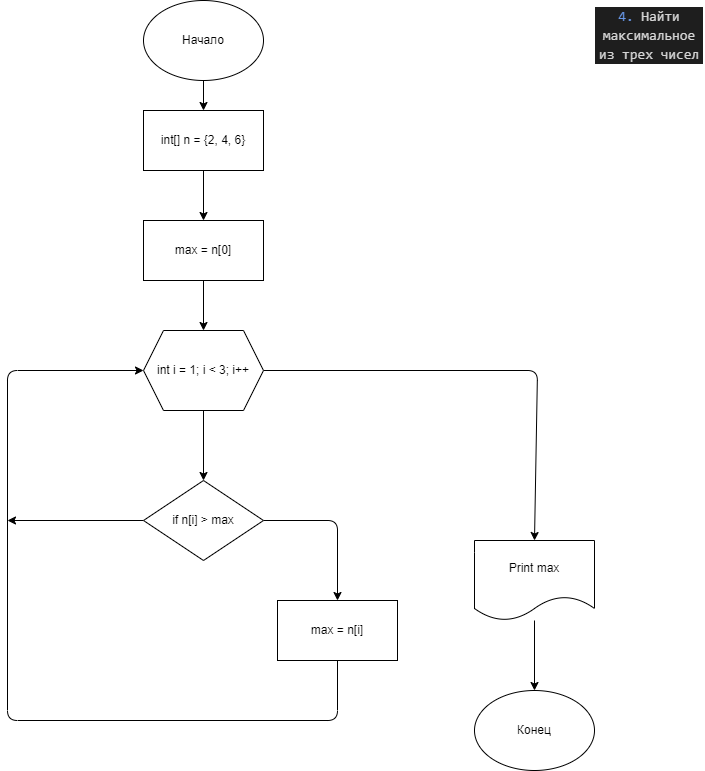

The diagram above was exported from draw.io. Its source (the exported page's mxGraphModel, read from the mxfile embedded in the PNG):
<mxGraphModel dx="1997" dy="798" grid="1" gridSize="10" guides="1" tooltips="1" connect="1" arrows="1" fold="1" page="1" pageScale="1" pageWidth="827" pageHeight="1169" math="0" shadow="0">
  <root>
    <mxCell id="0" />
    <mxCell id="1" parent="0" />
    <mxCell id="2" value="&lt;div style=&quot;color: rgb(212, 212, 212); background-color: rgb(30, 30, 30); font-family: Consolas, &amp;quot;Courier New&amp;quot;, monospace; font-size: 14px; line-height: 19px;&quot;&gt;&lt;span style=&quot;color: #6796e6;&quot;&gt;4.&lt;/span&gt; Найти максимальное из трех чисел&lt;/div&gt;" style="text;strokeColor=none;align=center;fillColor=none;html=1;verticalAlign=middle;whiteSpace=wrap;rounded=0;" vertex="1" parent="1">
      <mxGeometry x="717" width="110" height="70" as="geometry" />
    </mxCell>
    <mxCell id="6" value="" style="edgeStyle=none;html=1;" edge="1" parent="1" source="4" target="5">
      <mxGeometry relative="1" as="geometry" />
    </mxCell>
    <mxCell id="4" value="Начало" style="ellipse;whiteSpace=wrap;html=1;" vertex="1" parent="1">
      <mxGeometry x="266" width="120" height="80" as="geometry" />
    </mxCell>
    <mxCell id="23" value="" style="edgeStyle=none;html=1;" edge="1" parent="1" source="5" target="9">
      <mxGeometry relative="1" as="geometry" />
    </mxCell>
    <mxCell id="5" value="int[] n = {2, 4, 6}" style="rounded=0;whiteSpace=wrap;html=1;" vertex="1" parent="1">
      <mxGeometry x="266" y="110" width="120" height="60" as="geometry" />
    </mxCell>
    <mxCell id="21" style="edgeStyle=none;html=1;exitX=1;exitY=0.5;exitDx=0;exitDy=0;entryX=0.5;entryY=0;entryDx=0;entryDy=0;" edge="1" parent="1" source="7" target="18">
      <mxGeometry relative="1" as="geometry">
        <Array as="points">
          <mxPoint x="660" y="370" />
        </Array>
      </mxGeometry>
    </mxCell>
    <mxCell id="7" value="int i = 1; i &amp;lt; 3; i++" style="shape=hexagon;perimeter=hexagonPerimeter2;whiteSpace=wrap;html=1;fixedSize=1;rounded=0;" vertex="1" parent="1">
      <mxGeometry x="266" y="330" width="120" height="80" as="geometry" />
    </mxCell>
    <mxCell id="12" value="" style="edgeStyle=none;html=1;exitX=0.5;exitY=1;exitDx=0;exitDy=0;" edge="1" parent="1" source="7" target="11">
      <mxGeometry relative="1" as="geometry">
        <mxPoint x="420" y="450" as="sourcePoint" />
      </mxGeometry>
    </mxCell>
    <mxCell id="24" value="" style="edgeStyle=none;html=1;" edge="1" parent="1" source="9" target="7">
      <mxGeometry relative="1" as="geometry" />
    </mxCell>
    <mxCell id="9" value="max = n[0]" style="whiteSpace=wrap;html=1;rounded=0;" vertex="1" parent="1">
      <mxGeometry x="266" y="220" width="120" height="60" as="geometry" />
    </mxCell>
    <mxCell id="14" value="" style="edgeStyle=none;html=1;" edge="1" parent="1" source="11" target="13">
      <mxGeometry relative="1" as="geometry">
        <Array as="points">
          <mxPoint x="460" y="520" />
        </Array>
      </mxGeometry>
    </mxCell>
    <mxCell id="16" style="edgeStyle=none;html=1;" edge="1" parent="1" source="11">
      <mxGeometry relative="1" as="geometry">
        <mxPoint x="130" y="520" as="targetPoint" />
      </mxGeometry>
    </mxCell>
    <mxCell id="11" value="if n[i] &amp;gt; max" style="rhombus;whiteSpace=wrap;html=1;rounded=0;" vertex="1" parent="1">
      <mxGeometry x="266" y="480" width="120" height="80" as="geometry" />
    </mxCell>
    <mxCell id="15" style="edgeStyle=none;html=1;entryX=0;entryY=0.5;entryDx=0;entryDy=0;" edge="1" parent="1" source="13" target="7">
      <mxGeometry relative="1" as="geometry">
        <Array as="points">
          <mxPoint x="460" y="720" />
          <mxPoint x="130" y="720" />
          <mxPoint x="130" y="370" />
        </Array>
      </mxGeometry>
    </mxCell>
    <mxCell id="13" value="max = n[i]" style="whiteSpace=wrap;html=1;rounded=0;" vertex="1" parent="1">
      <mxGeometry x="400" y="600" width="120" height="60" as="geometry" />
    </mxCell>
    <mxCell id="20" value="" style="edgeStyle=none;html=1;" edge="1" parent="1" source="18" target="19">
      <mxGeometry relative="1" as="geometry" />
    </mxCell>
    <mxCell id="18" value="Print max" style="shape=document;whiteSpace=wrap;html=1;boundedLbl=1;" vertex="1" parent="1">
      <mxGeometry x="597" y="540" width="120" height="80" as="geometry" />
    </mxCell>
    <mxCell id="19" value="Конец" style="ellipse;whiteSpace=wrap;html=1;" vertex="1" parent="1">
      <mxGeometry x="597" y="690" width="120" height="80" as="geometry" />
    </mxCell>
  </root>
</mxGraphModel>